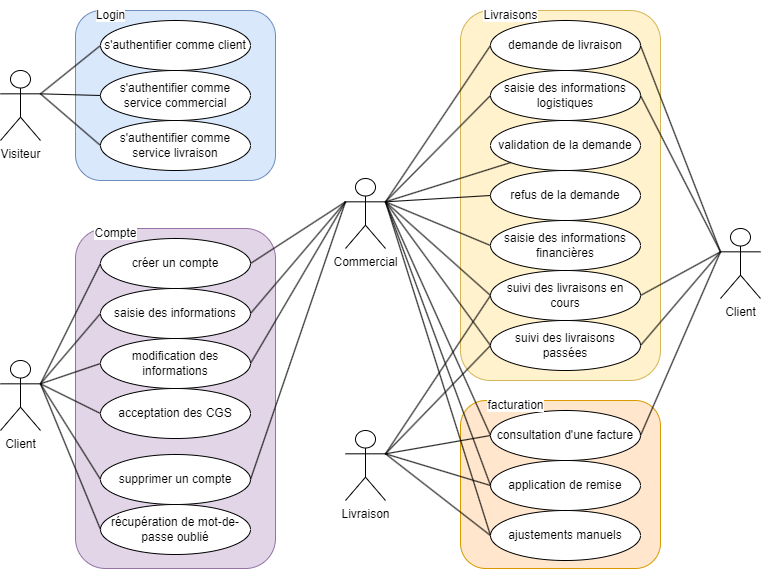

The diagram above was exported from draw.io. Its source (the exported page's mxGraphModel, read from the mxfile embedded in the PNG):
<mxGraphModel dx="2119" dy="1633" grid="1" gridSize="10" guides="1" tooltips="1" connect="1" arrows="1" fold="1" page="1" pageScale="1" pageWidth="827" pageHeight="1169" math="0" shadow="0">
  <root>
    <mxCell id="0" />
    <mxCell id="1" parent="0" />
    <mxCell id="N0p_EhypVou_uL-h7JkQ-76" value="" style="rounded=1;whiteSpace=wrap;html=1;fillColor=#e1d5e7;strokeColor=#9673a6;" parent="1" vertex="1">
      <mxGeometry x="-715" y="-642" width="200" height="340" as="geometry" />
    </mxCell>
    <mxCell id="N0p_EhypVou_uL-h7JkQ-52" value="" style="rounded=1;whiteSpace=wrap;html=1;fillColor=#ffe6cc;strokeColor=#d79b00;" parent="1" vertex="1">
      <mxGeometry x="-330" y="-470" width="200" height="168" as="geometry" />
    </mxCell>
    <mxCell id="N0p_EhypVou_uL-h7JkQ-50" value="" style="rounded=1;whiteSpace=wrap;html=1;fillColor=#fff2cc;strokeColor=#d6b656;" parent="1" vertex="1">
      <mxGeometry x="-330" y="-860" width="200" height="370" as="geometry" />
    </mxCell>
    <mxCell id="N0p_EhypVou_uL-h7JkQ-47" value="" style="rounded=1;whiteSpace=wrap;html=1;fillColor=#dae8fc;strokeColor=#6c8ebf;" parent="1" vertex="1">
      <mxGeometry x="-715" y="-860" width="200" height="170" as="geometry" />
    </mxCell>
    <mxCell id="8" style="edgeStyle=none;html=1;exitX=1;exitY=0.3333333333333333;exitDx=0;exitDy=0;exitPerimeter=0;entryX=0;entryY=0.5;entryDx=0;entryDy=0;endArrow=none;endFill=0;" parent="1" source="2" target="cq_Fy_hxgo5IMKi-pMmY-110" edge="1">
      <mxGeometry relative="1" as="geometry">
        <mxPoint x="-670" y="-725" as="targetPoint" />
      </mxGeometry>
    </mxCell>
    <mxCell id="11" style="edgeStyle=none;html=1;entryX=0;entryY=0.5;entryDx=0;entryDy=0;exitX=1;exitY=0.3333333333333333;exitDx=0;exitDy=0;exitPerimeter=0;endArrow=none;endFill=0;" parent="1" source="N0p_EhypVou_uL-h7JkQ-56" target="6" edge="1">
      <mxGeometry relative="1" as="geometry">
        <mxPoint x="-790" y="-432" as="sourcePoint" />
      </mxGeometry>
    </mxCell>
    <mxCell id="2" value="Visiteur" style="shape=umlActor;verticalLabelPosition=bottom;verticalAlign=top;html=1;outlineConnect=0;" parent="1" vertex="1">
      <mxGeometry x="-790" y="-800" width="40" height="70" as="geometry" />
    </mxCell>
    <mxCell id="5" value="récupération de mot-de-passe oublié" style="ellipse;whiteSpace=wrap;html=1;" parent="1" vertex="1">
      <mxGeometry x="-690" y="-366" width="150" height="50" as="geometry" />
    </mxCell>
    <mxCell id="6" value="créer un compte" style="ellipse;whiteSpace=wrap;html=1;" parent="1" vertex="1">
      <mxGeometry x="-690" y="-632" width="150" height="50" as="geometry" />
    </mxCell>
    <mxCell id="cq_Fy_hxgo5IMKi-pMmY-45" value="s'authentifier comme service livraison" style="ellipse;whiteSpace=wrap;html=1;" parent="1" vertex="1">
      <mxGeometry x="-690" y="-750" width="150" height="50" as="geometry" />
    </mxCell>
    <mxCell id="cq_Fy_hxgo5IMKi-pMmY-71" value="L&lt;span style=&quot;background-color: transparent;&quot;&gt;ivraison&lt;/span&gt;" style="shape=umlActor;verticalLabelPosition=bottom;verticalAlign=top;html=1;outlineConnect=0;" parent="1" vertex="1">
      <mxGeometry x="-445" y="-440" width="40" height="70" as="geometry" />
    </mxCell>
    <mxCell id="cq_Fy_hxgo5IMKi-pMmY-73" value="validation de la demande" style="ellipse;whiteSpace=wrap;html=1;" parent="1" vertex="1">
      <mxGeometry x="-300" y="-750" width="150" height="50" as="geometry" />
    </mxCell>
    <mxCell id="cq_Fy_hxgo5IMKi-pMmY-74" value="saisie des informations logistiques" style="ellipse;whiteSpace=wrap;html=1;" parent="1" vertex="1">
      <mxGeometry x="-300" y="-800" width="150" height="50" as="geometry" />
    </mxCell>
    <mxCell id="N0p_EhypVou_uL-h7JkQ-29" style="edgeStyle=none;html=1;exitX=0;exitY=0.5;exitDx=0;exitDy=0;entryX=1;entryY=0.3333333333333333;entryDx=0;entryDy=0;endArrow=none;endFill=0;entryPerimeter=0;" parent="1" source="cq_Fy_hxgo5IMKi-pMmY-97" target="cq_Fy_hxgo5IMKi-pMmY-71" edge="1">
      <mxGeometry relative="1" as="geometry">
        <mxPoint x="-160.0000000000041" y="-280.0000000000002" as="targetPoint" />
      </mxGeometry>
    </mxCell>
    <mxCell id="N0p_EhypVou_uL-h7JkQ-30" style="edgeStyle=none;html=1;exitX=0;exitY=0.5;exitDx=0;exitDy=0;entryX=1;entryY=0.3333333333333333;entryDx=0;entryDy=0;endArrow=none;endFill=0;entryPerimeter=0;" parent="1" source="cq_Fy_hxgo5IMKi-pMmY-99" target="40" edge="1">
      <mxGeometry relative="1" as="geometry">
        <mxPoint x="-420" y="-626.6666666666666" as="targetPoint" />
      </mxGeometry>
    </mxCell>
    <mxCell id="21" style="edgeStyle=none;html=1;exitX=0;exitY=0.5;exitDx=0;exitDy=0;endArrow=none;endFill=0;entryX=1;entryY=0.3333333333333333;entryDx=0;entryDy=0;entryPerimeter=0;" parent="1" source="cq_Fy_hxgo5IMKi-pMmY-97" target="40" edge="1">
      <mxGeometry relative="1" as="geometry">
        <mxPoint x="-410" y="-730" as="targetPoint" />
      </mxGeometry>
    </mxCell>
    <mxCell id="N0p_EhypVou_uL-h7JkQ-27" style="edgeStyle=none;html=1;exitX=0;exitY=0.5;exitDx=0;exitDy=0;entryX=1;entryY=0.3333333333333333;entryDx=0;entryDy=0;endArrow=none;endFill=0;entryPerimeter=0;" parent="1" source="50" target="cq_Fy_hxgo5IMKi-pMmY-71" edge="1">
      <mxGeometry relative="1" as="geometry">
        <mxPoint x="-150.0000000000041" y="-120" as="targetPoint" />
      </mxGeometry>
    </mxCell>
    <mxCell id="cq_Fy_hxgo5IMKi-pMmY-96" value="application de remise" style="ellipse;whiteSpace=wrap;html=1;" parent="1" vertex="1">
      <mxGeometry x="-300" y="-410" width="150" height="50" as="geometry" />
    </mxCell>
    <mxCell id="N0p_EhypVou_uL-h7JkQ-28" style="edgeStyle=none;html=1;exitX=0;exitY=0.5;exitDx=0;exitDy=0;endArrow=none;endFill=0;entryX=1;entryY=0.3333333333333333;entryDx=0;entryDy=0;entryPerimeter=0;" parent="1" source="49" target="cq_Fy_hxgo5IMKi-pMmY-71" edge="1">
      <mxGeometry relative="1" as="geometry">
        <mxPoint x="-150.0000000000041" y="-120" as="targetPoint" />
      </mxGeometry>
    </mxCell>
    <mxCell id="cq_Fy_hxgo5IMKi-pMmY-97" value="consultation d'une facture" style="ellipse;whiteSpace=wrap;html=1;" parent="1" vertex="1">
      <mxGeometry x="-300" y="-460" width="150" height="50" as="geometry" />
    </mxCell>
    <mxCell id="cq_Fy_hxgo5IMKi-pMmY-99" value="ajustements manuels" style="ellipse;whiteSpace=wrap;html=1;" parent="1" vertex="1">
      <mxGeometry x="-300" y="-360" width="150" height="50" as="geometry" />
    </mxCell>
    <mxCell id="cq_Fy_hxgo5IMKi-pMmY-110" value="s'authentifier comme client" style="ellipse;whiteSpace=wrap;html=1;" parent="1" vertex="1">
      <mxGeometry x="-690" y="-850" width="150" height="50" as="geometry" />
    </mxCell>
    <mxCell id="N0p_EhypVou_uL-h7JkQ-38" value="demande de livraison" style="ellipse;whiteSpace=wrap;html=1;" parent="1" vertex="1">
      <mxGeometry x="-300" y="-850" width="150" height="50" as="geometry" />
    </mxCell>
    <mxCell id="N0p_EhypVou_uL-h7JkQ-46" style="edgeStyle=none;html=1;exitX=1;exitY=0.3333333333333333;exitDx=0;exitDy=0;exitPerimeter=0;entryX=0;entryY=0.5;entryDx=0;entryDy=0;endArrow=none;endFill=0;" parent="1" source="2" target="cq_Fy_hxgo5IMKi-pMmY-45" edge="1">
      <mxGeometry relative="1" as="geometry">
        <mxPoint x="-740" y="-556.6666666666665" as="sourcePoint" />
        <mxPoint x="-370" y="-715" as="targetPoint" />
      </mxGeometry>
    </mxCell>
    <mxCell id="N0p_EhypVou_uL-h7JkQ-61" style="edgeStyle=none;html=1;exitX=0;exitY=0.5;exitDx=0;exitDy=0;entryX=1;entryY=0.3333333333333333;entryDx=0;entryDy=0;endArrow=none;endFill=0;entryPerimeter=0;" parent="1" source="N0p_EhypVou_uL-h7JkQ-58" target="N0p_EhypVou_uL-h7JkQ-56" edge="1">
      <mxGeometry relative="1" as="geometry" />
    </mxCell>
    <mxCell id="N0p_EhypVou_uL-h7JkQ-56" value="C&lt;span style=&quot;background-color: transparent;&quot;&gt;lient&lt;/span&gt;" style="shape=umlActor;verticalLabelPosition=bottom;verticalAlign=top;html=1;outlineConnect=0;" parent="1" vertex="1">
      <mxGeometry x="-790" y="-510" width="40" height="70" as="geometry" />
    </mxCell>
    <mxCell id="N0p_EhypVou_uL-h7JkQ-62" style="edgeStyle=none;html=1;exitX=0;exitY=0.5;exitDx=0;exitDy=0;entryX=1;entryY=0.3333333333333333;entryDx=0;entryDy=0;entryPerimeter=0;endArrow=none;endFill=0;" parent="1" source="N0p_EhypVou_uL-h7JkQ-57" target="N0p_EhypVou_uL-h7JkQ-56" edge="1">
      <mxGeometry relative="1" as="geometry" />
    </mxCell>
    <mxCell id="N0p_EhypVou_uL-h7JkQ-57" value="saisie des informations" style="ellipse;whiteSpace=wrap;html=1;" parent="1" vertex="1">
      <mxGeometry x="-690" y="-582" width="150" height="50" as="geometry" />
    </mxCell>
    <mxCell id="N0p_EhypVou_uL-h7JkQ-58" value="supprimer un compte" style="ellipse;whiteSpace=wrap;html=1;" parent="1" vertex="1">
      <mxGeometry x="-690" y="-416" width="150" height="50" as="geometry" />
    </mxCell>
    <mxCell id="N0p_EhypVou_uL-h7JkQ-63" style="edgeStyle=none;html=1;exitX=0;exitY=0.5;exitDx=0;exitDy=0;entryX=1;entryY=0.3333333333333333;entryDx=0;entryDy=0;entryPerimeter=0;endArrow=none;endFill=0;" parent="1" source="N0p_EhypVou_uL-h7JkQ-59" target="N0p_EhypVou_uL-h7JkQ-56" edge="1">
      <mxGeometry relative="1" as="geometry" />
    </mxCell>
    <mxCell id="43" style="edgeStyle=none;html=1;exitX=1;exitY=0.5;exitDx=0;exitDy=0;entryX=0;entryY=0.3333333333333333;entryDx=0;entryDy=0;entryPerimeter=0;endArrow=none;endFill=0;" edge="1" parent="1" source="N0p_EhypVou_uL-h7JkQ-59" target="40">
      <mxGeometry relative="1" as="geometry">
        <mxPoint x="-220" y="-740" as="targetPoint" />
      </mxGeometry>
    </mxCell>
    <mxCell id="N0p_EhypVou_uL-h7JkQ-59" value="modification des informations" style="ellipse;whiteSpace=wrap;html=1;" parent="1" vertex="1">
      <mxGeometry x="-690" y="-532" width="150" height="50" as="geometry" />
    </mxCell>
    <mxCell id="N0p_EhypVou_uL-h7JkQ-64" style="edgeStyle=none;html=1;exitX=0;exitY=0.5;exitDx=0;exitDy=0;entryX=1;entryY=0.3333333333333333;entryDx=0;entryDy=0;entryPerimeter=0;endArrow=none;endFill=0;" parent="1" source="N0p_EhypVou_uL-h7JkQ-60" target="N0p_EhypVou_uL-h7JkQ-56" edge="1">
      <mxGeometry relative="1" as="geometry" />
    </mxCell>
    <mxCell id="N0p_EhypVou_uL-h7JkQ-60" value="acceptation des CGS" style="ellipse;whiteSpace=wrap;html=1;" parent="1" vertex="1">
      <mxGeometry x="-690" y="-482" width="150" height="50" as="geometry" />
    </mxCell>
    <mxCell id="N0p_EhypVou_uL-h7JkQ-67" value="&lt;font style=&quot;background-color: rgb(255, 255, 255);&quot; color=&quot;#000000&quot;&gt;Login&lt;/font&gt;" style="text;html=1;align=center;verticalAlign=middle;resizable=0;points=[];autosize=1;strokeColor=none;fillColor=none;" parent="1" vertex="1">
      <mxGeometry x="-705" y="-870" width="50" height="30" as="geometry" />
    </mxCell>
    <mxCell id="N0p_EhypVou_uL-h7JkQ-69" value="&lt;font style=&quot;background-color: rgb(255, 255, 255);&quot; color=&quot;#000000&quot;&gt;Compte&lt;/font&gt;" style="text;html=1;align=center;verticalAlign=middle;resizable=0;points=[];autosize=1;strokeColor=none;fillColor=none;" parent="1" vertex="1">
      <mxGeometry x="-710" y="-652" width="70" height="30" as="geometry" />
    </mxCell>
    <mxCell id="N0p_EhypVou_uL-h7JkQ-72" value="&lt;font style=&quot;background-color: rgb(255, 255, 255);&quot; color=&quot;#000000&quot;&gt;Livraisons&lt;/font&gt;" style="text;html=1;align=center;verticalAlign=middle;resizable=0;points=[];autosize=1;strokeColor=none;fillColor=none;" parent="1" vertex="1">
      <mxGeometry x="-320" y="-870" width="80" height="30" as="geometry" />
    </mxCell>
    <mxCell id="N0p_EhypVou_uL-h7JkQ-74" value="&lt;font style=&quot;background-color: rgb(255, 255, 255);&quot; color=&quot;#000000&quot;&gt;facturation&lt;/font&gt;" style="text;html=1;align=center;verticalAlign=middle;resizable=0;points=[];autosize=1;strokeColor=none;fillColor=none;" parent="1" vertex="1">
      <mxGeometry x="-315" y="-480" width="80" height="30" as="geometry" />
    </mxCell>
    <mxCell id="34" value="s'authentifier comme service commercial" style="ellipse;whiteSpace=wrap;html=1;" vertex="1" parent="1">
      <mxGeometry x="-690" y="-800" width="150" height="50" as="geometry" />
    </mxCell>
    <mxCell id="35" style="edgeStyle=none;html=1;exitX=0;exitY=0.5;exitDx=0;exitDy=0;entryX=1;entryY=0.3333333333333333;entryDx=0;entryDy=0;entryPerimeter=0;endArrow=none;endFill=0;" edge="1" parent="1" source="34" target="2">
      <mxGeometry relative="1" as="geometry" />
    </mxCell>
    <mxCell id="40" value="Commercial" style="shape=umlActor;verticalLabelPosition=bottom;verticalAlign=top;html=1;outlineConnect=0;" vertex="1" parent="1">
      <mxGeometry x="-445" y="-692" width="40" height="70" as="geometry" />
    </mxCell>
    <mxCell id="41" style="edgeStyle=none;html=1;exitX=1;exitY=0.5;exitDx=0;exitDy=0;entryX=0;entryY=0.3333333333333333;entryDx=0;entryDy=0;entryPerimeter=0;endArrow=none;endFill=0;" edge="1" parent="1" source="6" target="40">
      <mxGeometry relative="1" as="geometry" />
    </mxCell>
    <mxCell id="42" style="edgeStyle=none;html=1;exitX=1;exitY=0.5;exitDx=0;exitDy=0;entryX=0;entryY=0.3333333333333333;entryDx=0;entryDy=0;entryPerimeter=0;endArrow=none;endFill=0;" edge="1" parent="1" source="N0p_EhypVou_uL-h7JkQ-57" target="40">
      <mxGeometry relative="1" as="geometry" />
    </mxCell>
    <mxCell id="44" style="edgeStyle=none;html=1;exitX=1;exitY=0.5;exitDx=0;exitDy=0;entryX=0;entryY=0.3333333333333333;entryDx=0;entryDy=0;entryPerimeter=0;endArrow=none;endFill=0;" edge="1" parent="1" source="N0p_EhypVou_uL-h7JkQ-58" target="40">
      <mxGeometry relative="1" as="geometry" />
    </mxCell>
    <mxCell id="46" value="Client" style="shape=umlActor;verticalLabelPosition=bottom;verticalAlign=top;html=1;outlineConnect=0;" vertex="1" parent="1">
      <mxGeometry x="-70" y="-642" width="40" height="70" as="geometry" />
    </mxCell>
    <mxCell id="47" value="refus de la demande" style="ellipse;whiteSpace=wrap;html=1;" vertex="1" parent="1">
      <mxGeometry x="-300" y="-700" width="150" height="50" as="geometry" />
    </mxCell>
    <mxCell id="48" value="saisie des informations financières" style="ellipse;whiteSpace=wrap;html=1;" vertex="1" parent="1">
      <mxGeometry x="-300" y="-650" width="150" height="50" as="geometry" />
    </mxCell>
    <mxCell id="49" value="suivi des livraisons en cours" style="ellipse;whiteSpace=wrap;html=1;" vertex="1" parent="1">
      <mxGeometry x="-300" y="-600" width="150" height="50" as="geometry" />
    </mxCell>
    <mxCell id="50" value="suivi des livraisons passées" style="ellipse;whiteSpace=wrap;html=1;" vertex="1" parent="1">
      <mxGeometry x="-300" y="-550" width="150" height="50" as="geometry" />
    </mxCell>
    <mxCell id="51" style="edgeStyle=none;html=1;exitX=1;exitY=0.3333333333333333;exitDx=0;exitDy=0;entryX=0;entryY=0.5;entryDx=0;entryDy=0;endArrow=none;endFill=0;exitPerimeter=0;" edge="1" parent="1" source="40" target="N0p_EhypVou_uL-h7JkQ-38">
      <mxGeometry relative="1" as="geometry">
        <mxPoint x="-530" y="-815" as="sourcePoint" />
        <mxPoint x="-435" y="-717" as="targetPoint" />
      </mxGeometry>
    </mxCell>
    <mxCell id="52" style="edgeStyle=none;html=1;exitX=1;exitY=0.3333333333333333;exitDx=0;exitDy=0;entryX=0;entryY=0.5;entryDx=0;entryDy=0;endArrow=none;endFill=0;exitPerimeter=0;" edge="1" parent="1" source="40" target="cq_Fy_hxgo5IMKi-pMmY-74">
      <mxGeometry relative="1" as="geometry">
        <mxPoint x="-395" y="-717" as="sourcePoint" />
        <mxPoint x="-290" y="-815" as="targetPoint" />
      </mxGeometry>
    </mxCell>
    <mxCell id="53" style="edgeStyle=none;html=1;endArrow=none;endFill=0;exitX=1;exitY=0.3333333333333333;exitDx=0;exitDy=0;exitPerimeter=0;" edge="1" parent="1" source="40" target="cq_Fy_hxgo5IMKi-pMmY-73">
      <mxGeometry relative="1" as="geometry">
        <mxPoint x="-400" y="-730" as="sourcePoint" />
        <mxPoint x="-280" y="-805" as="targetPoint" />
      </mxGeometry>
    </mxCell>
    <mxCell id="54" style="edgeStyle=none;html=1;exitX=1;exitY=0.3333333333333333;exitDx=0;exitDy=0;entryX=0;entryY=0.5;entryDx=0;entryDy=0;endArrow=none;endFill=0;exitPerimeter=0;" edge="1" parent="1" source="40" target="47">
      <mxGeometry relative="1" as="geometry">
        <mxPoint x="-375" y="-697" as="sourcePoint" />
        <mxPoint x="-270" y="-795" as="targetPoint" />
      </mxGeometry>
    </mxCell>
    <mxCell id="55" style="edgeStyle=none;html=1;exitX=1;exitY=0.3333333333333333;exitDx=0;exitDy=0;entryX=0;entryY=0.5;entryDx=0;entryDy=0;endArrow=none;endFill=0;exitPerimeter=0;" edge="1" parent="1" source="40" target="48">
      <mxGeometry relative="1" as="geometry">
        <mxPoint x="-365" y="-687" as="sourcePoint" />
        <mxPoint x="-260" y="-785" as="targetPoint" />
      </mxGeometry>
    </mxCell>
    <mxCell id="56" style="edgeStyle=none;html=1;exitX=1;exitY=0.3333333333333333;exitDx=0;exitDy=0;entryX=0;entryY=0.5;entryDx=0;entryDy=0;endArrow=none;endFill=0;exitPerimeter=0;" edge="1" parent="1" source="40" target="49">
      <mxGeometry relative="1" as="geometry">
        <mxPoint x="-355" y="-677" as="sourcePoint" />
        <mxPoint x="-250" y="-775" as="targetPoint" />
      </mxGeometry>
    </mxCell>
    <mxCell id="57" style="edgeStyle=none;html=1;exitX=1;exitY=0.3333333333333333;exitDx=0;exitDy=0;entryX=0;entryY=0.5;entryDx=0;entryDy=0;endArrow=none;endFill=0;exitPerimeter=0;" edge="1" parent="1" source="40" target="50">
      <mxGeometry relative="1" as="geometry">
        <mxPoint x="-345" y="-667" as="sourcePoint" />
        <mxPoint x="-240" y="-765" as="targetPoint" />
      </mxGeometry>
    </mxCell>
    <mxCell id="58" style="edgeStyle=none;html=1;exitX=1;exitY=0.5;exitDx=0;exitDy=0;entryX=0;entryY=0.3333333333333333;entryDx=0;entryDy=0;endArrow=none;endFill=0;entryPerimeter=0;" edge="1" parent="1" source="N0p_EhypVou_uL-h7JkQ-38" target="46">
      <mxGeometry relative="1" as="geometry">
        <mxPoint x="-335" y="-657" as="sourcePoint" />
        <mxPoint x="-230" y="-755" as="targetPoint" />
      </mxGeometry>
    </mxCell>
    <mxCell id="59" style="edgeStyle=none;html=1;exitX=1;exitY=0.5;exitDx=0;exitDy=0;entryX=0;entryY=0.3333333333333333;entryDx=0;entryDy=0;endArrow=none;endFill=0;entryPerimeter=0;" edge="1" parent="1" source="cq_Fy_hxgo5IMKi-pMmY-74" target="46">
      <mxGeometry relative="1" as="geometry">
        <mxPoint x="-140" y="-815" as="sourcePoint" />
        <mxPoint x="-50" y="-717" as="targetPoint" />
      </mxGeometry>
    </mxCell>
    <mxCell id="60" style="edgeStyle=none;html=1;exitX=0;exitY=0.3333333333333333;exitDx=0;exitDy=0;entryX=1;entryY=0.5;entryDx=0;entryDy=0;endArrow=none;endFill=0;exitPerimeter=0;" edge="1" parent="1" source="46" target="49">
      <mxGeometry relative="1" as="geometry">
        <mxPoint x="-130" y="-805" as="sourcePoint" />
        <mxPoint x="-40" y="-707" as="targetPoint" />
      </mxGeometry>
    </mxCell>
    <mxCell id="61" style="edgeStyle=none;html=1;exitX=1;exitY=0.5;exitDx=0;exitDy=0;entryX=0;entryY=0.3333333333333333;entryDx=0;entryDy=0;endArrow=none;endFill=0;entryPerimeter=0;" edge="1" parent="1" source="50" target="46">
      <mxGeometry relative="1" as="geometry">
        <mxPoint x="-120" y="-795" as="sourcePoint" />
        <mxPoint x="-30" y="-697" as="targetPoint" />
      </mxGeometry>
    </mxCell>
    <mxCell id="62" style="edgeStyle=none;html=1;exitX=0;exitY=0.5;exitDx=0;exitDy=0;endArrow=none;endFill=0;entryX=1;entryY=0.3333333333333333;entryDx=0;entryDy=0;entryPerimeter=0;" edge="1" parent="1" source="cq_Fy_hxgo5IMKi-pMmY-96" target="40">
      <mxGeometry relative="1" as="geometry">
        <mxPoint x="-450" y="-600" as="targetPoint" />
        <mxPoint x="-290" y="-425" as="sourcePoint" />
      </mxGeometry>
    </mxCell>
    <mxCell id="64" style="edgeStyle=none;html=1;exitX=0;exitY=0.5;exitDx=0;exitDy=0;entryX=1;entryY=0.3333333333333333;entryDx=0;entryDy=0;endArrow=none;endFill=0;entryPerimeter=0;" edge="1" parent="1" source="cq_Fy_hxgo5IMKi-pMmY-96" target="cq_Fy_hxgo5IMKi-pMmY-71">
      <mxGeometry relative="1" as="geometry">
        <mxPoint x="-435" y="-487" as="targetPoint" />
        <mxPoint x="-525" y="-445" as="sourcePoint" />
      </mxGeometry>
    </mxCell>
    <mxCell id="65" style="edgeStyle=none;html=1;exitX=0;exitY=0.5;exitDx=0;exitDy=0;entryX=1;entryY=0.3333333333333333;entryDx=0;entryDy=0;endArrow=none;endFill=0;entryPerimeter=0;" edge="1" parent="1" source="cq_Fy_hxgo5IMKi-pMmY-99" target="cq_Fy_hxgo5IMKi-pMmY-71">
      <mxGeometry relative="1" as="geometry">
        <mxPoint x="-435" y="-487" as="targetPoint" />
        <mxPoint x="-525" y="-395" as="sourcePoint" />
      </mxGeometry>
    </mxCell>
    <mxCell id="66" style="edgeStyle=none;html=1;exitX=1;exitY=0.5;exitDx=0;exitDy=0;entryX=0;entryY=0.3333333333333333;entryDx=0;entryDy=0;endArrow=none;endFill=0;entryPerimeter=0;" edge="1" parent="1" source="cq_Fy_hxgo5IMKi-pMmY-97" target="46">
      <mxGeometry relative="1" as="geometry">
        <mxPoint x="-140" y="-515" as="sourcePoint" />
        <mxPoint x="-50" y="-717" as="targetPoint" />
      </mxGeometry>
    </mxCell>
    <mxCell id="67" style="edgeStyle=none;html=1;exitX=0;exitY=0.5;exitDx=0;exitDy=0;entryX=1;entryY=0.3333333333333333;entryDx=0;entryDy=0;endArrow=none;endFill=0;entryPerimeter=0;" edge="1" parent="1" source="5" target="N0p_EhypVou_uL-h7JkQ-56">
      <mxGeometry relative="1" as="geometry">
        <mxPoint x="-680" y="-381" as="sourcePoint" />
        <mxPoint x="-740" y="-499" as="targetPoint" />
      </mxGeometry>
    </mxCell>
  </root>
</mxGraphModel>